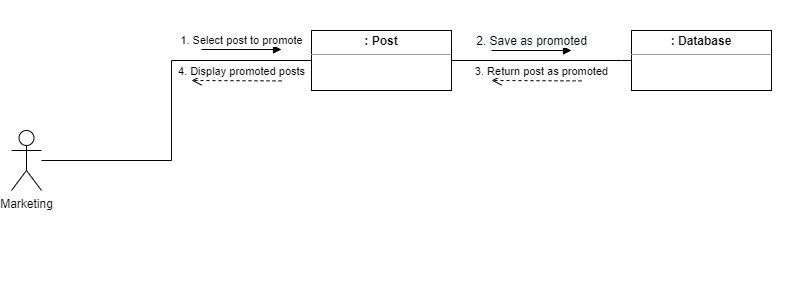

The diagram above was exported from draw.io. Its source (the exported page's mxGraphModel, read from the mxfile embedded in the PNG):
<mxGraphModel dx="924" dy="492" grid="1" gridSize="10" guides="1" tooltips="1" connect="1" arrows="1" fold="1" page="1" pageScale="1" pageWidth="850" pageHeight="1100" math="0" shadow="0">
  <root>
    <mxCell id="0" />
    <mxCell id="1" parent="0" />
    <mxCell id="sTaRLIH_AXDJOh2DSDu_-1" value="" style="rounded=0;whiteSpace=wrap;html=1;fillColor=default;strokeColor=none;" vertex="1" parent="1">
      <mxGeometry x="50" y="170" width="790" height="280" as="geometry" />
    </mxCell>
    <mxCell id="kM7OM5o-GueRodNnrOpa-1" value="&lt;p style=&quot;margin:0px;margin-top:4px;text-align:center;&quot;&gt;&lt;b&gt;: Post&lt;/b&gt;&lt;/p&gt;&lt;hr size=&quot;1&quot;&gt;&lt;div style=&quot;height:2px;&quot;&gt;&lt;/div&gt;" style="verticalAlign=top;align=left;overflow=fill;fontSize=12;fontFamily=Helvetica;html=1;" parent="1" vertex="1">
      <mxGeometry x="360" y="200" width="140" height="60" as="geometry" />
    </mxCell>
    <mxCell id="kM7OM5o-GueRodNnrOpa-2" value="Marketing" style="shape=umlActor;verticalLabelPosition=bottom;verticalAlign=top;html=1;" parent="1" vertex="1">
      <mxGeometry x="60" y="300" width="30" height="60" as="geometry" />
    </mxCell>
    <mxCell id="kM7OM5o-GueRodNnrOpa-4" value="" style="endArrow=none;html=1;rounded=0;" parent="1" source="kM7OM5o-GueRodNnrOpa-2" edge="1">
      <mxGeometry width="50" height="50" relative="1" as="geometry">
        <mxPoint x="200" y="360" as="sourcePoint" />
        <mxPoint x="360" y="230" as="targetPoint" />
        <Array as="points">
          <mxPoint x="220" y="330" />
          <mxPoint x="220" y="230" />
        </Array>
      </mxGeometry>
    </mxCell>
    <mxCell id="kM7OM5o-GueRodNnrOpa-8" value="" style="endArrow=none;html=1;rounded=0;entryX=1;entryY=0.5;entryDx=0;entryDy=0;exitX=0;exitY=0.5;exitDx=0;exitDy=0;" parent="1" source="kM7OM5o-GueRodNnrOpa-9" target="kM7OM5o-GueRodNnrOpa-1" edge="1">
      <mxGeometry width="50" height="50" relative="1" as="geometry">
        <mxPoint x="800" y="340" as="sourcePoint" />
        <mxPoint x="710" y="260" as="targetPoint" />
        <Array as="points">
          <mxPoint x="670" y="230" />
        </Array>
      </mxGeometry>
    </mxCell>
    <mxCell id="kM7OM5o-GueRodNnrOpa-9" value="&lt;p style=&quot;margin:0px;margin-top:4px;text-align:center;&quot;&gt;&lt;b&gt;: Database&lt;/b&gt;&lt;/p&gt;&lt;hr size=&quot;1&quot;&gt;&lt;div style=&quot;height:2px;&quot;&gt;&lt;/div&gt;" style="verticalAlign=top;align=left;overflow=fill;fontSize=12;fontFamily=Helvetica;html=1;" parent="1" vertex="1">
      <mxGeometry x="680" y="200" width="140" height="60" as="geometry" />
    </mxCell>
    <mxCell id="kM7OM5o-GueRodNnrOpa-18" value="1. Select post to promote" style="html=1;verticalAlign=bottom;endArrow=block;rounded=0;" parent="1" edge="1">
      <mxGeometry width="80" relative="1" as="geometry">
        <mxPoint x="250" y="219" as="sourcePoint" />
        <mxPoint x="330" y="219" as="targetPoint" />
      </mxGeometry>
    </mxCell>
    <mxCell id="kM7OM5o-GueRodNnrOpa-20" value="&lt;span style=&quot;font-size: 12px; background-color: rgb(248, 249, 250);&quot;&gt;2. Save as promoted&lt;/span&gt;" style="html=1;verticalAlign=bottom;endArrow=block;rounded=0;" parent="1" edge="1">
      <mxGeometry width="80" relative="1" as="geometry">
        <mxPoint x="540" y="220" as="sourcePoint" />
        <mxPoint x="620" y="220" as="targetPoint" />
      </mxGeometry>
    </mxCell>
    <mxCell id="lW7cfQbtCuNew4Q85xd2-1" value="3. Return post as promoted" style="html=1;verticalAlign=bottom;endArrow=open;dashed=1;endSize=8;rounded=0;" parent="1" edge="1">
      <mxGeometry x="-0.1111" relative="1" as="geometry">
        <mxPoint x="630" y="250.40476190476244" as="sourcePoint" />
        <mxPoint x="540.0000000000001" y="250.00476190476246" as="targetPoint" />
        <mxPoint as="offset" />
      </mxGeometry>
    </mxCell>
    <mxCell id="fyvHMp8cKtCrOI6au9As-3" style="edgeStyle=none;rounded=0;orthogonalLoop=1;jettySize=auto;html=1;entryX=0;entryY=0.537;entryDx=0;entryDy=0;entryPerimeter=0;" parent="1" edge="1">
      <mxGeometry relative="1" as="geometry">
        <mxPoint x="440" y="392.22" as="sourcePoint" />
        <mxPoint x="440" y="392.22" as="targetPoint" />
      </mxGeometry>
    </mxCell>
    <mxCell id="sTaRLIH_AXDJOh2DSDu_-2" value="4. Display promoted posts" style="html=1;verticalAlign=bottom;endArrow=open;dashed=1;endSize=8;rounded=0;" edge="1" parent="1">
      <mxGeometry x="-0.1111" relative="1" as="geometry">
        <mxPoint x="330" y="250.4047619047625" as="sourcePoint" />
        <mxPoint x="240.00000000000023" y="250.00476190476246" as="targetPoint" />
        <mxPoint as="offset" />
      </mxGeometry>
    </mxCell>
  </root>
</mxGraphModel>